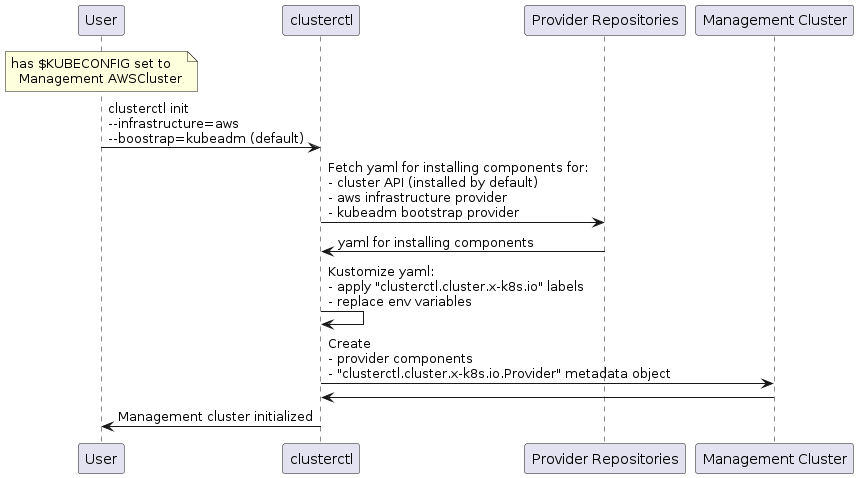

The diagram above was rendered by PlantUML. Its source (embedded in the PNG):
@startuml

participant User
participant clusterctl
participant "Provider Repositories" as Repositories
participant "Management Cluster" as Cluster

note over User:has $KUBECONFIG set to\n  Management AWSCluster

User -> clusterctl: clusterctl init\n--infrastructure=aws\n--boostrap=kubeadm (default)
clusterctl -> Repositories:Fetch yaml for installing components for:\n- cluster API (installed by default)\n- aws infrastructure provider\n- kubeadm bootstrap provider
Repositories -> clusterctl:yaml for installing components
clusterctl -> clusterctl:Kustomize yaml:\n- apply "clusterctl.cluster.x-k8s.io" labels\n- replace env variables
clusterctl -> Cluster:Create\n- provider components\n- "clusterctl.cluster.x-k8s.io.Provider" metadata object
Cluster -> clusterctl:
clusterctl -> User: Management cluster initialized

@enduml